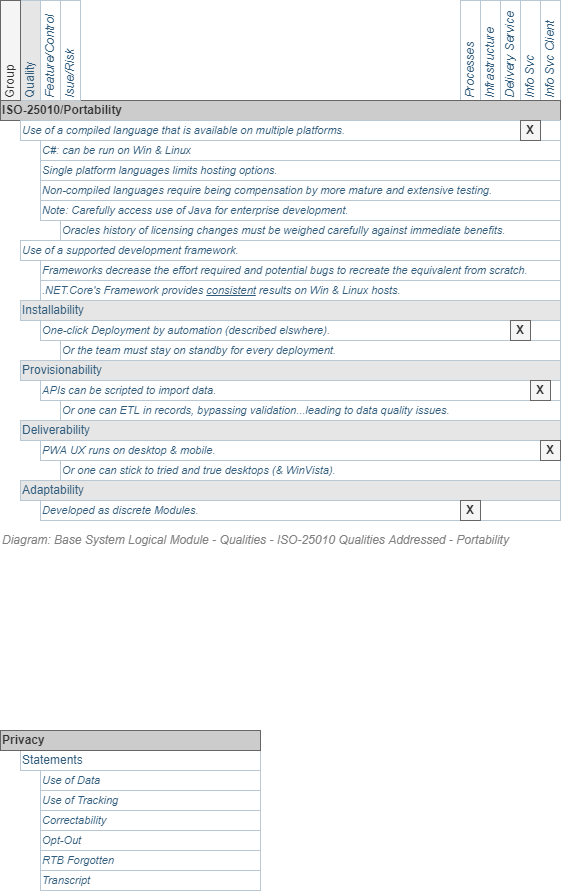

The diagram above was exported from draw.io. Its source (the exported page's mxGraphModel, read from the mxfile embedded in the PNG):
<mxGraphModel dx="782" dy="549" grid="1" gridSize="10" guides="1" tooltips="1" connect="1" arrows="1" fold="1" page="1" pageScale="1" pageWidth="827" pageHeight="1169" math="0" shadow="0">
  <root>
    <mxCell id="g-7nWiP3XhAh8ma-HsXR-0" />
    <mxCell id="DpRK8fpQKC280nfwlxJC-0" value="Title/Diagram" parent="g-7nWiP3XhAh8ma-HsXR-0" />
    <mxCell id="DpRK8fpQKC280nfwlxJC-1" value="&lt;font style=&quot;font-size: 12px&quot;&gt;Diagram: Base System Logical Module - Qualities -&amp;nbsp;ISO-25010 Qualities Addressed - Portability&lt;/font&gt;" style="text;strokeColor=none;fillColor=none;html=1;fontSize=12;fontStyle=2;verticalAlign=middle;align=left;shadow=0;glass=0;comic=0;opacity=30;fontColor=#808080;" parent="DpRK8fpQKC280nfwlxJC-0" vertex="1">
      <mxGeometry x="120" y="700" width="560" height="40" as="geometry" />
    </mxCell>
    <mxCell id="g-7nWiP3XhAh8ma-HsXR-9" value="Boxes" parent="g-7nWiP3XhAh8ma-HsXR-0" />
    <UserObject label="Replaceability" id="g-7nWiP3XhAh8ma-HsXR-22">
      <mxCell style="strokeColor=#bac8d3;html=1;fontColor=#2f5b7c;fontSize=12;align=left;" parent="g-7nWiP3XhAh8ma-HsXR-9" vertex="1">
        <mxGeometry x="140" y="910" width="240" height="20" as="geometry" />
      </mxCell>
    </UserObject>
    <UserObject label="Statements" id="g-7nWiP3XhAh8ma-HsXR-23">
      <mxCell style="strokeColor=#bac8d3;html=1;fontColor=#2f5b7c;fontSize=12;align=left;" parent="g-7nWiP3XhAh8ma-HsXR-9" vertex="1">
        <mxGeometry x="140" y="930" width="240" height="20" as="geometry" />
      </mxCell>
    </UserObject>
    <UserObject label="Use of Data" id="g-7nWiP3XhAh8ma-HsXR-24">
      <mxCell style="strokeColor=#bac8d3;html=1;fontColor=#2f5b7c;fontSize=11;align=left;fontStyle=2" parent="g-7nWiP3XhAh8ma-HsXR-9" vertex="1">
        <mxGeometry x="160" y="950" width="220" height="20" as="geometry" />
      </mxCell>
    </UserObject>
    <UserObject label="Use of Tracking" id="g-7nWiP3XhAh8ma-HsXR-25">
      <mxCell style="strokeColor=#bac8d3;html=1;fontColor=#2f5b7c;fontSize=11;align=left;fontStyle=2" parent="g-7nWiP3XhAh8ma-HsXR-9" vertex="1">
        <mxGeometry x="160" y="970" width="220" height="20" as="geometry" />
      </mxCell>
    </UserObject>
    <UserObject label="Correctability" id="g-7nWiP3XhAh8ma-HsXR-26">
      <mxCell style="strokeColor=#bac8d3;html=1;fontColor=#2f5b7c;fontSize=11;align=left;fontStyle=2" parent="g-7nWiP3XhAh8ma-HsXR-9" vertex="1">
        <mxGeometry x="160" y="990" width="220" height="20" as="geometry" />
      </mxCell>
    </UserObject>
    <UserObject label="Opt-Out" id="g-7nWiP3XhAh8ma-HsXR-27">
      <mxCell style="strokeColor=#bac8d3;html=1;fontColor=#2f5b7c;fontSize=11;align=left;fontStyle=2" parent="g-7nWiP3XhAh8ma-HsXR-9" vertex="1">
        <mxGeometry x="160" y="1010" width="220" height="20" as="geometry" />
      </mxCell>
    </UserObject>
    <UserObject label="RTB Forgotten" id="g-7nWiP3XhAh8ma-HsXR-28">
      <mxCell style="strokeColor=#bac8d3;html=1;fontColor=#2f5b7c;fontSize=11;align=left;fontStyle=2" parent="g-7nWiP3XhAh8ma-HsXR-9" vertex="1">
        <mxGeometry x="160" y="1030" width="220" height="20" as="geometry" />
      </mxCell>
    </UserObject>
    <UserObject label="Transcript" id="g-7nWiP3XhAh8ma-HsXR-29">
      <mxCell style="strokeColor=#bac8d3;html=1;fontColor=#2f5b7c;fontSize=11;align=left;fontStyle=2" parent="g-7nWiP3XhAh8ma-HsXR-9" vertex="1">
        <mxGeometry x="160" y="1050" width="220" height="20" as="geometry" />
      </mxCell>
    </UserObject>
    <UserObject label="Privacy" id="g-7nWiP3XhAh8ma-HsXR-39">
      <mxCell style="strokeColor=#666666;html=1;fontColor=#333333;fontSize=12;align=left;fontStyle=1;fillColor=#CCCCCC;" parent="g-7nWiP3XhAh8ma-HsXR-9" vertex="1">
        <mxGeometry x="120" y="910" width="260" height="20" as="geometry" />
      </mxCell>
    </UserObject>
    <UserObject label="Infrastructure" id="6ct5L5rWUsqVFIs-vdqy-0">
      <mxCell style="strokeColor=#bac8d3;html=1;fontColor=#2f5b7c;fontSize=12;align=left;horizontal=0;fontStyle=2" parent="g-7nWiP3XhAh8ma-HsXR-9" vertex="1">
        <mxGeometry x="600" y="180" width="20" height="100" as="geometry" />
      </mxCell>
    </UserObject>
    <UserObject label="Info Svc" id="6ct5L5rWUsqVFIs-vdqy-1">
      <mxCell style="strokeColor=#bac8d3;html=1;fontColor=#2f5b7c;fontSize=12;align=left;horizontal=0;fontStyle=2" parent="g-7nWiP3XhAh8ma-HsXR-9" vertex="1">
        <mxGeometry x="640" y="180" width="20" height="100" as="geometry" />
      </mxCell>
    </UserObject>
    <UserObject label="Info Svc Client" id="6ct5L5rWUsqVFIs-vdqy-2">
      <mxCell style="strokeColor=#bac8d3;html=1;fontColor=#2f5b7c;fontSize=12;align=left;horizontal=0;fontStyle=2" parent="g-7nWiP3XhAh8ma-HsXR-9" vertex="1">
        <mxGeometry x="660" y="180" width="20" height="100" as="geometry" />
      </mxCell>
    </UserObject>
    <UserObject label="Delivery Service" id="6ct5L5rWUsqVFIs-vdqy-3">
      <mxCell style="strokeColor=#bac8d3;html=1;fontColor=#2f5b7c;fontSize=12;align=left;horizontal=0;fontStyle=2" parent="g-7nWiP3XhAh8ma-HsXR-9" vertex="1">
        <mxGeometry x="620" y="180" width="20" height="100" as="geometry" />
      </mxCell>
    </UserObject>
    <UserObject label="Processes" id="6ct5L5rWUsqVFIs-vdqy-4">
      <mxCell style="strokeColor=#bac8d3;html=1;fontColor=#2f5b7c;fontSize=12;align=left;horizontal=0;fontStyle=2" parent="g-7nWiP3XhAh8ma-HsXR-9" vertex="1">
        <mxGeometry x="580" y="180" width="20" height="100" as="geometry" />
      </mxCell>
    </UserObject>
    <UserObject label="Installability" id="g-7nWiP3XhAh8ma-HsXR-18">
      <mxCell style="strokeColor=#bac8d3;html=1;fontColor=#2f5b7c;fontSize=12;align=left;fillColor=#E6E6E6;" parent="g-7nWiP3XhAh8ma-HsXR-9" vertex="1">
        <mxGeometry x="140" y="480" width="540" height="20" as="geometry" />
      </mxCell>
    </UserObject>
    <UserObject label="Provisionability" id="g-7nWiP3XhAh8ma-HsXR-19">
      <mxCell style="strokeColor=#bac8d3;html=1;fontColor=#2f5b7c;fontSize=12;align=left;fillColor=#E6E6E6;" parent="g-7nWiP3XhAh8ma-HsXR-9" vertex="1">
        <mxGeometry x="140" y="540" width="540" height="20" as="geometry" />
      </mxCell>
    </UserObject>
    <UserObject label="Deliverability" id="g-7nWiP3XhAh8ma-HsXR-20">
      <mxCell style="strokeColor=#bac8d3;html=1;fontColor=#2f5b7c;fontSize=12;align=left;fillColor=#E6E6E6;" parent="g-7nWiP3XhAh8ma-HsXR-9" vertex="1">
        <mxGeometry x="140" y="600" width="540" height="20" as="geometry" />
      </mxCell>
    </UserObject>
    <UserObject label="Adaptability" id="g-7nWiP3XhAh8ma-HsXR-21">
      <mxCell style="strokeColor=#bac8d3;html=1;fontColor=#2f5b7c;fontSize=12;align=left;fillColor=#E6E6E6;" parent="g-7nWiP3XhAh8ma-HsXR-9" vertex="1">
        <mxGeometry x="140" y="660" width="540" height="20" as="geometry" />
      </mxCell>
    </UserObject>
    <UserObject label="C#: can be run on Win &amp;amp; Linux" id="g-7nWiP3XhAh8ma-HsXR-30">
      <mxCell style="strokeColor=#bac8d3;html=1;fontColor=#2f5b7c;fontSize=11;align=left;fontStyle=2" parent="g-7nWiP3XhAh8ma-HsXR-9" vertex="1">
        <mxGeometry x="160" y="320" width="520" height="20" as="geometry" />
      </mxCell>
    </UserObject>
    <UserObject label="APIs can be scripted to import data." id="g-7nWiP3XhAh8ma-HsXR-31">
      <mxCell style="strokeColor=#bac8d3;html=1;fontColor=#2f5b7c;fontSize=11;align=left;fontStyle=2" parent="g-7nWiP3XhAh8ma-HsXR-9" vertex="1">
        <mxGeometry x="160" y="560" width="520" height="20" as="geometry" />
      </mxCell>
    </UserObject>
    <UserObject label="Developed as discrete Modules." id="g-7nWiP3XhAh8ma-HsXR-32">
      <mxCell style="strokeColor=#bac8d3;html=1;fontColor=#2f5b7c;fontSize=11;align=left;fontStyle=2" parent="g-7nWiP3XhAh8ma-HsXR-9" vertex="1">
        <mxGeometry x="160" y="680" width="520" height="20" as="geometry" />
      </mxCell>
    </UserObject>
    <UserObject label="ISO-25010/Portability" id="g-7nWiP3XhAh8ma-HsXR-38">
      <mxCell style="strokeColor=#666666;html=1;fontColor=#333333;fontSize=12;align=left;fontStyle=1;fillColor=#CCCCCC;" parent="g-7nWiP3XhAh8ma-HsXR-9" vertex="1">
        <mxGeometry x="120" y="280" width="560" height="20" as="geometry" />
      </mxCell>
    </UserObject>
    <UserObject label="PWA UX runs on desktop &amp;amp; mobile." id="g-7nWiP3XhAh8ma-HsXR-40">
      <mxCell style="strokeColor=#bac8d3;html=1;fontColor=#2f5b7c;fontSize=11;align=left;fontStyle=2" parent="g-7nWiP3XhAh8ma-HsXR-9" vertex="1">
        <mxGeometry x="160" y="620" width="520" height="20" as="geometry" />
      </mxCell>
    </UserObject>
    <UserObject label="One-click Deployment by automation (described elswhere)." id="g-7nWiP3XhAh8ma-HsXR-41">
      <mxCell style="strokeColor=#bac8d3;html=1;fontColor=#2f5b7c;fontSize=11;align=left;fontStyle=2" parent="g-7nWiP3XhAh8ma-HsXR-9" vertex="1">
        <mxGeometry x="160" y="500" width="520" height="20" as="geometry" />
      </mxCell>
    </UserObject>
    <UserObject label="Quality" id="g-7nWiP3XhAh8ma-HsXR-45">
      <mxCell style="strokeColor=#bac8d3;html=1;fontColor=#2f5b7c;fontSize=12;align=left;horizontal=0;fillColor=#E6E6E6;" parent="g-7nWiP3XhAh8ma-HsXR-9" vertex="1">
        <mxGeometry x="140" y="180" width="20" height="100" as="geometry" />
      </mxCell>
    </UserObject>
    <UserObject label="Feature/Control" id="g-7nWiP3XhAh8ma-HsXR-46">
      <mxCell style="strokeColor=#bac8d3;html=1;fontColor=#2f5b7c;fontSize=12;align=left;horizontal=0;fontStyle=2" parent="g-7nWiP3XhAh8ma-HsXR-9" vertex="1">
        <mxGeometry x="160" y="180" width="20" height="100" as="geometry" />
      </mxCell>
    </UserObject>
    <UserObject label="Group" id="g-7nWiP3XhAh8ma-HsXR-47">
      <mxCell style="strokeColor=#666666;html=1;fontColor=#333333;fontSize=12;align=left;horizontal=0;fillColor=#f5f5f5;" parent="g-7nWiP3XhAh8ma-HsXR-9" vertex="1">
        <mxGeometry x="120" y="180" width="20" height="100" as="geometry" />
      </mxCell>
    </UserObject>
    <UserObject label="Single platform languages limits hosting options.&amp;nbsp;" id="g-7nWiP3XhAh8ma-HsXR-52">
      <mxCell style="strokeColor=#bac8d3;html=1;fontColor=#2f5b7c;fontSize=11;align=left;fontStyle=2" parent="g-7nWiP3XhAh8ma-HsXR-9" vertex="1">
        <mxGeometry x="160" y="340" width="520" height="20" as="geometry" />
      </mxCell>
    </UserObject>
    <UserObject label="Or the team must stay on standby for every deployment." id="g-7nWiP3XhAh8ma-HsXR-53">
      <mxCell style="strokeColor=#bac8d3;html=1;fontColor=#2f5b7c;fontSize=11;align=left;fontStyle=2" parent="g-7nWiP3XhAh8ma-HsXR-9" vertex="1">
        <mxGeometry x="180" y="520" width="500" height="20" as="geometry" />
      </mxCell>
    </UserObject>
    <UserObject label="Or one can ETL in records, bypassing validation...leading to data quality issues." id="g-7nWiP3XhAh8ma-HsXR-54">
      <mxCell style="strokeColor=#bac8d3;html=1;fontColor=#2f5b7c;fontSize=11;align=left;fontStyle=2" parent="g-7nWiP3XhAh8ma-HsXR-9" vertex="1">
        <mxGeometry x="180" y="580" width="500" height="20" as="geometry" />
      </mxCell>
    </UserObject>
    <UserObject label="Or one can stick to tried and true desktops (&amp;amp; WinVista)." id="g-7nWiP3XhAh8ma-HsXR-55">
      <mxCell style="strokeColor=#bac8d3;html=1;fontColor=#2f5b7c;fontSize=11;align=left;fontStyle=2" parent="g-7nWiP3XhAh8ma-HsXR-9" vertex="1">
        <mxGeometry x="180" y="640" width="500" height="20" as="geometry" />
      </mxCell>
    </UserObject>
    <UserObject label="Isue/Risk" id="UgI3AtRF_n-_IXqNlMN--0">
      <mxCell style="strokeColor=#bac8d3;html=1;fontColor=#2f5b7c;fontSize=12;align=left;horizontal=0;fontStyle=2" parent="g-7nWiP3XhAh8ma-HsXR-9" vertex="1">
        <mxGeometry x="180" y="180" width="20" height="100" as="geometry" />
      </mxCell>
    </UserObject>
    <UserObject label="Note: Carefully access use of Java for enterprise development." id="UgI3AtRF_n-_IXqNlMN--1">
      <mxCell style="strokeColor=#bac8d3;html=1;fontColor=#2f5b7c;fontSize=11;align=left;fontStyle=2" parent="g-7nWiP3XhAh8ma-HsXR-9" vertex="1">
        <mxGeometry x="160" y="380" width="520" height="20" as="geometry" />
      </mxCell>
    </UserObject>
    <UserObject label="Oracles history of licensing changes must be weighed carefully against immediate benefits." id="UgI3AtRF_n-_IXqNlMN--2">
      <mxCell style="strokeColor=#bac8d3;html=1;fontColor=#2f5b7c;fontSize=11;align=left;fontStyle=2" parent="g-7nWiP3XhAh8ma-HsXR-9" vertex="1">
        <mxGeometry x="180" y="400" width="500" height="20" as="geometry" />
      </mxCell>
    </UserObject>
    <UserObject label="Use of a supported development framework." id="3owQ4XnHbLnxLgMXWlXj-0">
      <mxCell style="strokeColor=#bac8d3;html=1;fontColor=#2f5b7c;fontSize=11;align=left;fontStyle=2" parent="g-7nWiP3XhAh8ma-HsXR-9" vertex="1">
        <mxGeometry x="140" y="420" width="540" height="20" as="geometry" />
      </mxCell>
    </UserObject>
    <UserObject label="Non-compiled languages require being compensation by more mature and extensive testing." id="3owQ4XnHbLnxLgMXWlXj-1">
      <mxCell style="strokeColor=#bac8d3;html=1;fontColor=#2f5b7c;fontSize=11;align=left;fontStyle=2" parent="g-7nWiP3XhAh8ma-HsXR-9" vertex="1">
        <mxGeometry x="160" y="360" width="520" height="20" as="geometry" />
      </mxCell>
    </UserObject>
    <UserObject label="Use of a compiled language that is available on multiple platforms." id="3owQ4XnHbLnxLgMXWlXj-2">
      <mxCell style="strokeColor=#bac8d3;html=1;fontColor=#2f5b7c;fontSize=11;align=left;fontStyle=2" parent="g-7nWiP3XhAh8ma-HsXR-9" vertex="1">
        <mxGeometry x="140" y="300" width="540" height="20" as="geometry" />
      </mxCell>
    </UserObject>
    <UserObject label=".NET.Core's Framework provides &lt;u&gt;consistent&lt;/u&gt; results on Win &amp;amp; Linux hosts." id="3owQ4XnHbLnxLgMXWlXj-4">
      <mxCell style="strokeColor=#bac8d3;html=1;fontColor=#2f5b7c;fontSize=11;align=left;fontStyle=2" parent="g-7nWiP3XhAh8ma-HsXR-9" vertex="1">
        <mxGeometry x="160" y="460" width="520" height="20" as="geometry" />
      </mxCell>
    </UserObject>
    <UserObject label="Frameworks decrease the effort required and potential bugs to recreate the equivalent from scratch." id="3owQ4XnHbLnxLgMXWlXj-5">
      <mxCell style="strokeColor=#bac8d3;html=1;fontColor=#2f5b7c;fontSize=11;align=left;fontStyle=2" parent="g-7nWiP3XhAh8ma-HsXR-9" vertex="1">
        <mxGeometry x="160" y="440" width="520" height="20" as="geometry" />
      </mxCell>
    </UserObject>
    <mxCell id="6ct5L5rWUsqVFIs-vdqy-5" value="&lt;b&gt;X&lt;/b&gt;" style="text;html=1;strokeColor=#666666;fillColor=#f5f5f5;align=center;verticalAlign=middle;whiteSpace=wrap;rounded=0;fontSize=12;fontColor=#333333;" parent="g-7nWiP3XhAh8ma-HsXR-9" vertex="1">
      <mxGeometry x="640" y="300" width="20" height="20" as="geometry" />
    </mxCell>
    <mxCell id="6ct5L5rWUsqVFIs-vdqy-7" value="&lt;b&gt;X&lt;/b&gt;" style="text;html=1;strokeColor=#666666;fillColor=#f5f5f5;align=center;verticalAlign=middle;whiteSpace=wrap;rounded=0;fontSize=12;fontColor=#333333;" parent="g-7nWiP3XhAh8ma-HsXR-9" vertex="1">
      <mxGeometry x="630" y="500" width="20" height="20" as="geometry" />
    </mxCell>
    <mxCell id="6ct5L5rWUsqVFIs-vdqy-8" value="&lt;b&gt;X&lt;/b&gt;" style="text;html=1;strokeColor=#666666;fillColor=#f5f5f5;align=center;verticalAlign=middle;whiteSpace=wrap;rounded=0;fontSize=12;fontColor=#333333;" parent="g-7nWiP3XhAh8ma-HsXR-9" vertex="1">
      <mxGeometry x="650" y="560" width="20" height="20" as="geometry" />
    </mxCell>
    <mxCell id="6ct5L5rWUsqVFIs-vdqy-9" value="&lt;b&gt;X&lt;/b&gt;" style="text;html=1;strokeColor=#666666;fillColor=#f5f5f5;align=center;verticalAlign=middle;whiteSpace=wrap;rounded=0;fontSize=12;fontColor=#333333;" parent="g-7nWiP3XhAh8ma-HsXR-9" vertex="1">
      <mxGeometry x="660" y="620" width="20" height="20" as="geometry" />
    </mxCell>
    <mxCell id="6ct5L5rWUsqVFIs-vdqy-10" value="&lt;b&gt;X&lt;/b&gt;" style="text;html=1;strokeColor=#666666;fillColor=#f5f5f5;align=center;verticalAlign=middle;whiteSpace=wrap;rounded=0;fontSize=12;fontColor=#333333;" parent="g-7nWiP3XhAh8ma-HsXR-9" vertex="1">
      <mxGeometry x="580" y="680" width="20" height="20" as="geometry" />
    </mxCell>
  </root>
</mxGraphModel>